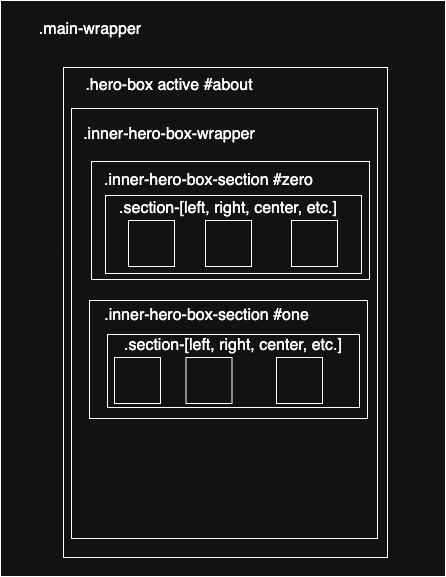

The diagram above was exported from draw.io. Its source (the exported page's mxGraphModel, read from the mxfile embedded in the PNG):
<mxGraphModel dx="1624" dy="1116" grid="0" gridSize="10" guides="1" tooltips="1" connect="1" arrows="1" fold="1" page="0" pageScale="1" pageWidth="850" pageHeight="1100" math="0" shadow="0">
  <root>
    <mxCell id="0" />
    <mxCell id="1" parent="0" />
    <mxCell id="PQ1Ro1OjB-lAlBEERVWs-1" value="" style="rounded=0;whiteSpace=wrap;html=1;" vertex="1" parent="1">
      <mxGeometry x="-23" y="-141" width="445" height="576" as="geometry" />
    </mxCell>
    <mxCell id="PQ1Ro1OjB-lAlBEERVWs-2" value="" style="rounded=0;whiteSpace=wrap;html=1;" vertex="1" parent="1">
      <mxGeometry x="40" y="-74" width="324" height="490" as="geometry" />
    </mxCell>
    <mxCell id="PQ1Ro1OjB-lAlBEERVWs-4" value="" style="rounded=0;whiteSpace=wrap;html=1;" vertex="1" parent="1">
      <mxGeometry x="48" y="-33" width="306" height="430" as="geometry" />
    </mxCell>
    <mxCell id="PQ1Ro1OjB-lAlBEERVWs-5" value=".main-wrapper" style="text;strokeColor=none;fillColor=none;html=1;align=center;verticalAlign=middle;whiteSpace=wrap;rounded=0;fontSize=16;" vertex="1" parent="1">
      <mxGeometry x="-3" y="-127" width="140" height="30" as="geometry" />
    </mxCell>
    <mxCell id="PQ1Ro1OjB-lAlBEERVWs-6" value=".hero-box active #about" style="text;strokeColor=none;fillColor=none;html=1;align=center;verticalAlign=middle;whiteSpace=wrap;rounded=0;fontSize=16;" vertex="1" parent="1">
      <mxGeometry x="46" y="-71" width="200" height="30" as="geometry" />
    </mxCell>
    <mxCell id="PQ1Ro1OjB-lAlBEERVWs-7" value=".inner-hero-box-wrapper" style="text;strokeColor=none;fillColor=none;html=1;align=center;verticalAlign=middle;whiteSpace=wrap;rounded=0;fontSize=16;" vertex="1" parent="1">
      <mxGeometry x="52" y="-22" width="188" height="30" as="geometry" />
    </mxCell>
    <mxCell id="PQ1Ro1OjB-lAlBEERVWs-8" value="" style="rounded=0;whiteSpace=wrap;html=1;" vertex="1" parent="1">
      <mxGeometry x="68" y="20" width="278" height="118" as="geometry" />
    </mxCell>
    <mxCell id="PQ1Ro1OjB-lAlBEERVWs-10" value=".inner-hero-box-section #zero" style="text;strokeColor=none;fillColor=none;html=1;align=center;verticalAlign=middle;whiteSpace=wrap;rounded=0;fontSize=16;" vertex="1" parent="1">
      <mxGeometry x="7" y="24" width="357" height="30" as="geometry" />
    </mxCell>
    <mxCell id="PQ1Ro1OjB-lAlBEERVWs-16" value="" style="rounded=0;whiteSpace=wrap;html=1;" vertex="1" parent="1">
      <mxGeometry x="66" y="159" width="278" height="118" as="geometry" />
    </mxCell>
    <mxCell id="PQ1Ro1OjB-lAlBEERVWs-17" value=".inner-hero-box-section #one" style="text;strokeColor=none;fillColor=none;html=1;align=center;verticalAlign=middle;whiteSpace=wrap;rounded=0;fontSize=16;" vertex="1" parent="1">
      <mxGeometry x="72" y="159" width="223" height="30" as="geometry" />
    </mxCell>
    <mxCell id="PQ1Ro1OjB-lAlBEERVWs-19" value="" style="rounded=0;whiteSpace=wrap;html=1;" vertex="1" parent="1">
      <mxGeometry x="82" y="54" width="256" height="78" as="geometry" />
    </mxCell>
    <mxCell id="PQ1Ro1OjB-lAlBEERVWs-20" value=".section-[left, right, center, etc.]" style="text;strokeColor=none;fillColor=none;html=1;align=center;verticalAlign=middle;whiteSpace=wrap;rounded=0;fontSize=16;" vertex="1" parent="1">
      <mxGeometry x="36" y="52" width="338" height="30" as="geometry" />
    </mxCell>
    <mxCell id="PQ1Ro1OjB-lAlBEERVWs-21" value="" style="whiteSpace=wrap;html=1;aspect=fixed;" vertex="1" parent="1">
      <mxGeometry x="268" y="79" width="46" height="46" as="geometry" />
    </mxCell>
    <mxCell id="PQ1Ro1OjB-lAlBEERVWs-22" value="" style="whiteSpace=wrap;html=1;aspect=fixed;" vertex="1" parent="1">
      <mxGeometry x="182" y="79" width="46" height="46" as="geometry" />
    </mxCell>
    <mxCell id="PQ1Ro1OjB-lAlBEERVWs-23" value="" style="whiteSpace=wrap;html=1;aspect=fixed;" vertex="1" parent="1">
      <mxGeometry x="105" y="79" width="46" height="46" as="geometry" />
    </mxCell>
    <mxCell id="PQ1Ro1OjB-lAlBEERVWs-24" value="" style="rounded=0;whiteSpace=wrap;html=1;" vertex="1" parent="1">
      <mxGeometry x="84" y="193" width="252" height="73" as="geometry" />
    </mxCell>
    <mxCell id="PQ1Ro1OjB-lAlBEERVWs-25" value=".section-[left, right, center, etc.]" style="text;strokeColor=none;fillColor=none;html=1;align=center;verticalAlign=middle;whiteSpace=wrap;rounded=0;fontSize=16;" vertex="1" parent="1">
      <mxGeometry x="80" y="189" width="260" height="30" as="geometry" />
    </mxCell>
    <mxCell id="PQ1Ro1OjB-lAlBEERVWs-26" value="" style="whiteSpace=wrap;html=1;aspect=fixed;" vertex="1" parent="1">
      <mxGeometry x="162.5" y="216" width="46" height="46" as="geometry" />
    </mxCell>
    <mxCell id="PQ1Ro1OjB-lAlBEERVWs-27" value="" style="whiteSpace=wrap;html=1;aspect=fixed;" vertex="1" parent="1">
      <mxGeometry x="91" y="216" width="46" height="46" as="geometry" />
    </mxCell>
    <mxCell id="PQ1Ro1OjB-lAlBEERVWs-28" value="" style="whiteSpace=wrap;html=1;aspect=fixed;" vertex="1" parent="1">
      <mxGeometry x="253" y="216" width="46" height="46" as="geometry" />
    </mxCell>
  </root>
</mxGraphModel>